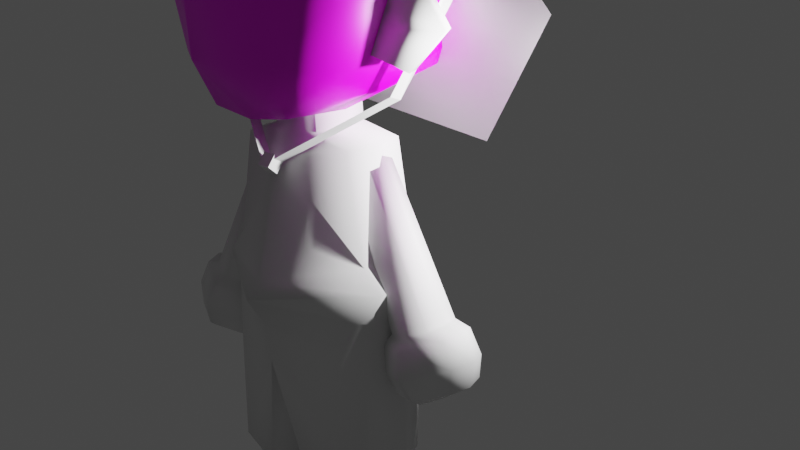 # Source: player_model.blend  (saved by Blender 3.3.6; exported with 4.5.12 LTS)
import bpy
from mathutils import Matrix  # noqa: F401  (used for matrix-valued properties, if any)

bpy.ops.wm.read_factory_settings(use_empty=True)
scene = bpy.context.scene
scene.name = 'Scene'

# ---- collections
col_collection = bpy.data.collections.new('Collection'); scene.collection.children.link(col_collection)

# ---- images (referenced by path relative to the original .blend; pixels are not part of the script)
import os
ASSET_DIR = os.environ.get("B2B_ASSET_DIR", "")  # directory of the original .blend (textures are referenced by path, not embedded)
HERE = os.path.dirname(os.path.abspath(__file__))  # packed textures are extracted next to this script under _unpacked/

def load_image(name, relpath, width, height, colorspace="sRGB"):
    """Load a texture the original file referenced (path relative to the .blend, or extracted next to this script)."""
    p = next((c for c in (os.path.join(HERE, relpath), os.path.join(ASSET_DIR, relpath)) if relpath and os.path.exists(c)), "")
    if p:
        img = bpy.data.images.load(p, check_existing=True)
        img.name = name
    else:  # same state as the original file: an image datablock whose file is absent (Cycles renders it pink)
        img = bpy.data.images.new(name, width, height)
        img.source = "FILE"
        img.filepath = "//" + (relpath or name)
    img.colorspace_settings.name = colorspace
    return img
img_uv_grid2 = load_image('UV GRID2', '', 1024, 1024, 'sRGB')

# ---- materials (node trees are filled in below, after node groups)
mat_material = bpy.data.materials.new('Material')
mat_material.alpha_threshold = 0.0
mat_material.use_transparent_shadow = False
mat_material.line_color = (0.0, 0.0, 0.0, 1.0)

# ---- material node trees
mat_material.use_nodes = True; mat_material.node_tree.nodes.clear()
_N = mat_material.node_tree.nodes; _L = mat_material.node_tree.links
n0 = _N.new('ShaderNodeOutputMaterial'); n0.name = 'Material Output'; n0.location = (300, 300)
n1 = _N.new('ShaderNodeBsdfPrincipled'); n1.name = 'Principled BSDF'; n1.location = (10, 300)
n1.distribution = 'GGX'
n1.subsurface_method = 'RANDOM_WALK_SKIN'
n1.inputs[2].default_value = 0.4
n1.inputs[3].default_value = 1.45
n1.inputs[27].default_value = (0.0, 0.0, 0.0, 1.0)
n1.inputs[28].default_value = 1.0
n2 = _N.new('ShaderNodeTexImage'); n2.name = 'Image Texture'; n2.location = (-360, 221)
n2.image = img_uv_grid2
_L.new(n1.outputs[0], n0.inputs[0])
_L.new(n2.outputs[0], n1.inputs[0])
n0.is_active_output = True

# ---- world
world_world = bpy.data.worlds.new('World'); scene.world = world_world
world_world.use_nodes = True; world_world.node_tree.nodes.clear()
_N = world_world.node_tree.nodes; _L = world_world.node_tree.links
n0 = _N.new('ShaderNodeOutputWorld'); n0.name = 'World Output'; n0.location = (300, 300)
n1 = _N.new('ShaderNodeBackground'); n1.name = 'Background'; n1.location = (10, 300)
n1.inputs[0].default_value = (0.05088, 0.05088, 0.05088, 0.4655)
_L.new(n1.outputs[0], n0.inputs[0])
n0.is_active_output = True
world_world.color = (0.05088, 0.05088, 0.05088)
world_world.use_sun_shadow = False
world_world.sun_shadow_jitter_overblur = 0.0

# ---- cameras
cam_camera = bpy.data.cameras.new('Camera')
cam_camera.clip_end = 100.0
cam_camera.ortho_scale = 7.314

# ---- lights
light_light = bpy.data.lights.new('Light', 'POINT')
light_light.transmission_factor = 0.0
light_light.energy = 1000.0
light_light.shadow_soft_size = 0.1
light_light.shadow_maximum_resolution = 0.006
light_light.use_absolute_resolution = True

# ---- meshes
me_cone_001 = bpy.data.meshes.new('Cone.001')
me_cone_001.from_pydata([(1.359, -0.2238, 8.022), (1.965, -0.09735, 7.832), (1.215, -1.03, 8.225), (0.8719, -0.5543, 8.343), (0.9574, -0.8821, 8.842), (1.097, -1.346, 6.935), (0.6865, -1.255, 7.979), (0.415, -0.5116, 8.09), (0.2007, -1.472, 8.755), (1.16, -1.229, 7.825), (0.2803, -1.061, 7.594), (-0.06524, -0.7603, 7.271), (-0.5505, -1.801, 7.929), (-0.02811, -0.1412, 7.089), (0.05177, -1.12, 7.114), (0.03909, -0.6305, 6.715), (-0.4541, -0.8821, 7.021), (1.584, -1.078, 7.683), (0.9356, -1.068, 7.735), (0.783, -1.499, 8.347), (0.4473, -1.131, 7.182), (2.268, -0.3687, 7.825)], [], [(0, 4, 1), (1, 4, 2), (0, 1, 2, 3), (2, 4, 3), (3, 4, 0), (3, 8, 2), (2, 8, 6), (3, 2, 6, 7), (6, 8, 7), (7, 8, 3), (7, 12, 6), (6, 12, 10), (7, 6, 10, 11), (10, 12, 11), (11, 12, 7), (13, 16, 11), (11, 16, 14), (13, 11, 14, 15), (14, 16, 15), (15, 16, 13), (2, 19, 17), (17, 19, 18, 9), (2, 17, 9, 18, 6), (18, 19, 6), (6, 19, 2), (18, 9, 5), (5, 9, 17), (18, 6, 20), (11, 10, 14), (20, 6, 10), (1, 21, 2), (2, 21, 17)])
_uv = me_cone_001.uv_layers.new(name='UVMap')
_uv.uv.foreach_set('vector', [0.25, 0.49, 0.25, 0.25, 0.49, 0.25, 0.49, 0.25, 0.25, 0.25, 0.25, 0.01, 0.75, 0.49, 0.99, 0.25, 0.75, 0.01, 0.51, 0.25, 0.25, 0.01, 0.25, 0.25, 0.01, 0.25, 0.01, 0.25, 0.25, 0.25, 0.25, 0.49, 0.25, 0.49, 0.25, 0.25, 0.49, 0.25, 0.49, 0.25, 0.25, 0.25, 0.25, 0.01, 0.75, 0.49, 0.99, 0.25, 0.75, 0.01, 0.51, 0.25, 0.25, 0.01, 0.25, 0.25, 0.01, 0.25, 0.01, 0.25, 0.25, 0.25, 0.25, 0.49, 0.25, 0.49, 0.25, 0.25, 0.49, 0.25, 0.49, 0.25, 0.25, 0.25, 0.25, 0.01, 0.75, 0.49, 0.99, 0.25, 0.75, 0.01, 0.51, 0.25, 0.25, 0.01, 0.25, 0.25, 0.01, 0.25, 0.01, 0.25, 0.25, 0.25, 0.25, 0.49, 0.25, 0.49, 0.25, 0.25, 0.49, 0.25, 0.49, 0.25, 0.25, 0.25, 0.25, 0.01, 0.75, 0.49, 0.99, 0.25, 0.75, 0.01, 0.51, 0.25, 0.25, 0.01, 0.25, 0.25, 0.01, 0.25, 0.01, 0.25, 0.25, 0.25, 0.25, 0.49, 0.25, 0.49, 0.25, 0.25, 0.49, 0.25, 0.49, 0.25, 0.25, 0.25, 0.25, 0.01, 0.352, 0.112, 0.75, 0.49, 0.99, 0.25, 0.852, 0.112, 0.75, 0.01, 0.51, 0.25, 0.25, 0.01, 0.25, 0.25, 0.01, 0.25, 0.01, 0.25, 0.25, 0.25, 0.25, 0.49, 0.25, 0.01, 0.352, 0.112, 0.25, 0.01, 0.25, 0.01, 0.352, 0.112, 0.49, 0.25, 0.75, 0.01, 0.51, 0.25, 0.75, 0.01, 0.51, 0.25, 0.75, 0.01, 0.25, 0.01, 0.75, 0.01, 0.51, 0.25, 0.51, 0.25, 0.49, 0.25, 0.49, 0.25, 0.25, 0.49, 0.25, 0.49, 0.49, 0.25, 0.49, 0.25])
me_cone_001.update()
me_cube = bpy.data.meshes.new('Cube')
me_cube.from_pydata([(-0.8439, 0.1098, -0.8), (-1.023, -0.07426, 1.123), (-1.223, 0.4945, 0.1361), (-1.186, 0.2337, 0.5861), (-0.4925, -0.2018, 1.346), (-0.4925, -0.05904, -1.013), (-0.9718, 0.8905, -0.5357), (-0.9661, -0.7948, -0.4864), (-0.4925, -1.134, -0.4864), (-0.6581, 1.368, 0.1721), (-0.5285, 1.01, -0.7603), (-0.4925, -1.181, 0.1361), (-0.5112, -0.8624, 1.099), (-0.4925, -0.8636, -0.9674), (-0.7267, 0.9412, 1.224), (-0.4925, -1.134, 0.6361), (-1.103, -0.7948, 0.6361), (-1.095, -0.8416, 0.1361), (-1.0, 0.875, 0.966), (-0.8515, 0.952, -0.6728), (-0.8267, -0.6693, 1.003), (-0.8086, -0.5854, -0.808), (-1.048, 0.8956, 0.4331), (0.8571, 0.1098, -0.7934), (1.022, -0.07868, 1.122), (1.223, 0.4939, 0.1361), (-0.003475, -0.05904, -1.078), (-0.003475, -0.2525, 1.421), (1.184, 0.2423, 0.5841), (0.4925, -0.1995, 1.342), (0.4925, -0.05904, -1.013), (0.9719, 0.8534, -0.4864), (0.9661, -0.7948, -0.4864), (0.01506, 1.542, 0.1118), (-0.003475, -1.134, -0.4864), (0.4925, -1.134, -0.4864), (0.6895, 1.368, 0.1456), (0.5494, 0.9988, -0.7511), (0.4925, -1.181, 0.1361), (0.4925, -0.8624, 1.189), (0.4925, -0.8636, -0.9674), (0.7267, 0.9412, 1.224), (0.4925, -1.134, 0.6361), (1.103, -0.7948, 0.6361), (-0.003475, -1.134, 0.6361), (0.002159, 1.061, -0.8469), (0.01506, 1.038, 1.374), (-0.003475, -0.8636, -1.04), (-0.03708, -0.8843, 1.186), (1.095, -0.8416, 0.1361), (-0.003475, -1.181, 0.1361), (1.0, 0.875, 0.966), (0.8337, 0.9561, -0.6688), (0.9216, -0.6693, 1.072), (0.8086, -0.5854, -0.808), (1.048, 0.8956, 0.4331), (-1.792, -1.459, 1.427), (-1.705, -0.6598, 0.3949), (-1.292, -0.254, 0.6228), (-0.9689, 0.04786, -0.511), (-0.4925, -0.4613, -0.99), (-0.5572, -0.5321, 1.45), (-0.8262, -0.2378, -0.804), (0.9717, -0.374, 1.097), (1.159, -0.1739, 0.1361), (1.143, -0.2762, 0.6101), (0.969, 0.02929, -0.4864), (0.4925, -0.4613, -0.99), (0.7254, -0.531, 1.326), (-0.4621, -1.153, 2.105), (-0.003475, -0.4613, -1.059), (0.8329, -0.2378, -0.8007), (-1.029, -0.8176, -0.1835), (-1.115, -0.1218, -0.01521)], [], [(62, 59, 6, 0), (19, 10, 5, 0), (57, 58, 3, 2), (14, 18, 1, 4), (59, 73, 57, 2, 6), (58, 56, 1, 3), (19, 6, 9, 10), (13, 8, 7, 21), (0, 6, 19), (62, 60, 13, 21), (11, 15, 16, 17), (61, 56, 20, 12), (15, 12, 20, 16), (8, 11, 17, 72, 7), (3, 1, 18, 22), (22, 6, 2, 3), (71, 23, 31, 66), (52, 23, 30, 37), (46, 27, 29, 41), (37, 30, 26, 45), (64, 25, 28, 65), (41, 29, 24, 51), (66, 31, 25, 64), (65, 28, 24, 63), (52, 37, 36, 31), (47, 40, 35, 34), (37, 45, 33, 36), (40, 54, 32, 35), (23, 52, 31), (50, 38, 42, 44), (71, 54, 40, 67), (69, 48, 39, 68), (44, 42, 39, 48), (34, 35, 38, 50), (38, 49, 43, 42), (67, 40, 47, 70), (68, 39, 53, 63), (42, 43, 53, 39), (35, 32, 49, 38), (28, 55, 51, 24), (55, 28, 25, 31), (11, 50, 44, 15), (15, 44, 48, 12), (8, 34, 50, 11), (47, 34, 8, 13), (70, 60, 5, 26), (5, 10, 45, 26), (10, 9, 33, 45), (4, 27, 46, 14), (61, 69, 27, 4), (9, 6, 22), (36, 55, 31), (46, 33, 9, 14), (18, 14, 9, 22), (33, 46, 41, 36), (51, 55, 36, 41), (12, 48, 69, 61), (47, 13, 60, 70), (29, 68, 63, 24), (30, 67, 70, 26), (27, 69, 68, 29), (23, 71, 67, 30), (43, 65, 63, 53), (32, 66, 64, 49), (49, 64, 65, 43), (54, 71, 66, 32), (4, 1, 56, 61), (0, 5, 60, 62), (16, 20, 56, 58), (7, 72, 73, 59), (17, 16, 58, 57), (21, 7, 59, 62), (73, 72, 17, 57)])
me_cube.polygons.foreach_set('use_smooth', [True] * 73)
_uv = me_cube.uv_layers.new(name='UVMap')
_uv.uv.foreach_set('vector', [0.2387, 0.5734, 0.1806, 0.5732, 0.09132, 0.4344, 0.2121, 0.5378, 0.1205, 0.4041, 0.1832, 0.3573, 0.2688, 0.5331, 0.2121, 0.5378, 0.1942, 0.719, 0.1553, 0.7711, 0.04926, 0.7491, 0.01307, 0.6487, 0.7224, 0.1641, 0.6851, 0.1767, 0.6353, 0.05857, 0.7207, 0.009912, 0.1806, 0.5732, 0.1661, 0.6468, 0.1942, 0.719, 0.01307, 0.6487, 0.09132, 0.4344, 0.1553, 0.7711, 0.221, 0.8257, 0.1152, 0.9209, 0.04926, 0.7491, 0.6442, 0.3989, 0.6265, 0.3709, 0.7169, 0.2804, 0.6974, 0.4228, 0.2987, 0.603, 0.3019, 0.6437, 0.2542, 0.6347, 0.2633, 0.5995, 0.2121, 0.5378, 0.09132, 0.4344, 0.1205, 0.4041, 0.2387, 0.5734, 0.2852, 0.5721, 0.2987, 0.603, 0.2633, 0.5995, 0.3042, 0.6962, 0.3063, 0.7435, 0.2328, 0.7497, 0.2359, 0.6946, 0.2917, 0.8791, 0.221, 0.8257, 0.2563, 0.8001, 0.3035, 0.8021, 0.3063, 0.7435, 0.3035, 0.8021, 0.2563, 0.8001, 0.2328, 0.7497, 0.3019, 0.6437, 0.3042, 0.6962, 0.2359, 0.6946, 0.2445, 0.6624, 0.2542, 0.6347, 0.5862, 0.1557, 0.6353, 0.05857, 0.6851, 0.1767, 0.6573, 0.2303, 0.6573, 0.2303, 0.6265, 0.3709, 0.5812, 0.2435, 0.5862, 0.1557, 0.4218, 0.5471, 0.4378, 0.506, 0.5217, 0.3891, 0.4784, 0.5337, 0.4789, 0.3597, 0.4378, 0.506, 0.3802, 0.5159, 0.4201, 0.3384, 0.795, 0.1632, 0.7987, 0.0001034, 0.8771, 0.0162, 0.865, 0.1687, 0.4201, 0.3384, 0.3802, 0.5159, 0.3227, 0.518, 0.2998, 0.3244, 0.5318, 0.6212, 0.6351, 0.5316, 0.6504, 0.6591, 0.5475, 0.6988, 0.865, 0.1687, 0.8771, 0.0162, 0.9586, 0.06917, 0.9011, 0.1838, 0.4784, 0.5337, 0.5217, 0.3891, 0.6351, 0.5316, 0.5318, 0.6212, 0.5475, 0.6988, 0.6504, 0.6591, 0.5921, 0.8079, 0.5269, 0.7923, 0.9273, 0.4095, 0.8782, 0.4261, 0.8661, 0.2869, 0.9508, 0.373, 0.3337, 0.5921, 0.371, 0.5929, 0.3786, 0.6331, 0.3403, 0.6396, 0.8782, 0.4261, 0.7858, 0.4403, 0.7912, 0.2955, 0.8661, 0.2869, 0.371, 0.5929, 0.4047, 0.5796, 0.4241, 0.6122, 0.3786, 0.6331, 0.4378, 0.506, 0.4789, 0.3597, 0.5217, 0.3891, 0.3479, 0.6921, 0.392, 0.6832, 0.4037, 0.7291, 0.3546, 0.7396, 0.4218, 0.5471, 0.4047, 0.5796, 0.371, 0.5929, 0.3754, 0.5589, 0.3639, 0.8514, 0.3597, 0.8029, 0.4203, 0.7922, 0.4686, 0.8281, 0.3546, 0.7396, 0.4037, 0.7291, 0.4203, 0.7922, 0.3597, 0.8029, 0.3403, 0.6396, 0.3786, 0.6331, 0.392, 0.6832, 0.3479, 0.6921, 0.392, 0.6832, 0.4556, 0.6642, 0.4747, 0.7143, 0.4037, 0.7291, 0.3754, 0.5589, 0.371, 0.5929, 0.3337, 0.5921, 0.3289, 0.5592, 0.4686, 0.8281, 0.4203, 0.7922, 0.4785, 0.7755, 0.5269, 0.7923, 0.4037, 0.7291, 0.4747, 0.7143, 0.4785, 0.7755, 0.4203, 0.7922, 0.3786, 0.6331, 0.4241, 0.6122, 0.4556, 0.6642, 0.392, 0.6832, 0.9999, 0.1706, 0.9251, 0.2388, 0.9011, 0.1838, 0.9586, 0.06917, 0.9251, 0.2388, 0.9999, 0.1706, 0.9999, 0.2571, 0.9508, 0.373, 0.3042, 0.6962, 0.3479, 0.6921, 0.3546, 0.7396, 0.3063, 0.7435, 0.3063, 0.7435, 0.3546, 0.7396, 0.3597, 0.8029, 0.3035, 0.8021, 0.3019, 0.6437, 0.3403, 0.6396, 0.3479, 0.6921, 0.3042, 0.6962, 0.3337, 0.5921, 0.3403, 0.6396, 0.3019, 0.6437, 0.2987, 0.603, 0.3289, 0.5592, 0.2852, 0.5721, 0.2688, 0.5331, 0.3227, 0.518, 0.2688, 0.5331, 0.1832, 0.3573, 0.2998, 0.3244, 0.3227, 0.518, 0.6974, 0.4228, 0.7169, 0.2804, 0.7912, 0.2955, 0.7858, 0.4403, 0.7207, 0.009912, 0.7987, 0.0001034, 0.795, 0.1632, 0.7224, 0.1641, 0.2917, 0.8791, 0.3639, 0.8514, 0.3992, 0.991, 0.2673, 0.9612, 0.7169, 0.2804, 0.6265, 0.3709, 0.6573, 0.2303, 0.8661, 0.2869, 0.9251, 0.2388, 0.9508, 0.373, 0.795, 0.1632, 0.7912, 0.2955, 0.7169, 0.2804, 0.7224, 0.1641, 0.6851, 0.1767, 0.7224, 0.1641, 0.7169, 0.2804, 0.6573, 0.2303, 0.7912, 0.2955, 0.795, 0.1632, 0.865, 0.1687, 0.8661, 0.2869, 0.9011, 0.1838, 0.9251, 0.2388, 0.8661, 0.2869, 0.865, 0.1687, 0.3035, 0.8021, 0.3597, 0.8029, 0.3639, 0.8514, 0.2917, 0.8791, 0.3337, 0.5921, 0.2987, 0.603, 0.2852, 0.5721, 0.3289, 0.5592, 0.4944, 0.9107, 0.4686, 0.8281, 0.5269, 0.7923, 0.5921, 0.8079, 0.3802, 0.5159, 0.3754, 0.5589, 0.3289, 0.5592, 0.3227, 0.518, 0.3992, 0.991, 0.3639, 0.8514, 0.4686, 0.8281, 0.4944, 0.9107, 0.4378, 0.506, 0.4218, 0.5471, 0.3754, 0.5589, 0.3802, 0.5159, 0.4747, 0.7143, 0.5475, 0.6988, 0.5269, 0.7923, 0.4785, 0.7755, 0.4241, 0.6122, 0.4784, 0.5337, 0.5318, 0.6212, 0.4556, 0.6642, 0.4556, 0.6642, 0.5318, 0.6212, 0.5475, 0.6988, 0.4747, 0.7143, 0.4047, 0.5796, 0.4218, 0.5471, 0.4784, 0.5337, 0.4241, 0.6122, 0.2673, 0.9612, 0.1152, 0.9209, 0.221, 0.8257, 0.2917, 0.8791, 0.2121, 0.5378, 0.2688, 0.5331, 0.2852, 0.5721, 0.2387, 0.5734, 0.2328, 0.7497, 0.2563, 0.8001, 0.221, 0.8257, 0.1553, 0.7711, 0.2542, 0.6347, 0.2445, 0.6624, 0.1661, 0.6468, 0.1806, 0.5732, 0.2359, 0.6946, 0.2328, 0.7497, 0.1553, 0.7711, 0.1942, 0.719, 0.2633, 0.5995, 0.2542, 0.6347, 0.1806, 0.5732, 0.2387, 0.5734, 0.1661, 0.6468, 0.2445, 0.6624, 0.2359, 0.6946, 0.1942, 0.719])
me_cube.materials.append(mat_material)
me_cube.use_remesh_preserve_volume = False
me_cube.use_remesh_preserve_attributes = False
me_cube.use_mirror_vertex_groups = False
me_cube.update()
me_cube_001 = bpy.data.meshes.new('Cube.001')
me_cube_001.from_pydata([(-0.2334, -0.08937, -1.0), (-0.4817, -0.04463, 1.027), (-0.02555, 0.09712, -1.0), (-0.2738, 0.1419, 1.027), (0.6731, -0.2528, -0.5918), (0.6731, -0.2528, 0.619), (0.881, -0.06628, -0.5918), (0.881, -0.06628, 0.619), (-1.003, 0.04933, 0.0), (-0.7951, 0.2358, 0.0), (0.881, -0.06628, 0.0), (0.6731, -0.2528, 0.0), (6.191, 0.09484, -1.0), (6.442, 0.1365, 1.027), (6.384, -0.09412, -1.0), (6.636, -0.05245, 1.027), (5.272, -0.05733, -0.5918), (5.272, -0.05733, 0.619), (5.466, -0.2463, -0.5918), (5.466, -0.2463, 0.619), (6.97, 0.224, 9.313e-10), (7.164, 0.03505, 9.313e-10), (5.466, -0.2463, 9.313e-10), (5.272, -0.05733, 9.313e-10)], [], [(8, 1, 3, 9), (9, 3, 7, 10), (10, 7, 5, 11), (11, 5, 1, 8), (2, 6, 4, 0), (7, 3, 1, 5), (4, 11, 8, 0), (6, 10, 11, 4), (2, 9, 10, 6), (0, 8, 9, 2), (20, 13, 15, 21), (21, 15, 19, 22), (22, 19, 17, 23), (23, 17, 13, 20), (14, 18, 16, 12), (19, 15, 13, 17), (16, 23, 20, 12), (18, 22, 23, 16), (14, 21, 22, 18), (12, 20, 21, 14)])
me_cube_001.polygons.foreach_set('use_smooth', [True] * 20)
_uv = me_cube_001.uv_layers.new(name='UVMap')
_uv.uv.foreach_set('vector', [0.4398, 0.6449, 0.446, 0.6917, 0.4355, 0.6963, 0.4294, 0.6495, 0.9513, 0.6852, 0.9981, 0.6919, 0.9981, 0.7426, 0.9742, 0.7509, 0.4355, 0.7691, 0.4253, 0.746, 0.4358, 0.7414, 0.446, 0.7645, 0.9757, 0.2293, 0.9995, 0.2376, 0.9995, 0.2883, 0.9528, 0.295, 0.9483, 0.8471, 0.9396, 0.8069, 0.9501, 0.8112, 0.9589, 0.8514, 0.4253, 0.746, 0.4355, 0.6963, 0.446, 0.6917, 0.4358, 0.7414, 0.9529, 0.2213, 0.9757, 0.2293, 0.9528, 0.295, 0.9247, 0.2514, 0.9396, 0.8069, 0.9486, 0.7845, 0.9591, 0.7888, 0.9501, 0.8112, 0.9233, 0.7288, 0.9513, 0.6852, 0.9742, 0.7509, 0.9514, 0.7588, 0.9589, 0.8514, 0.9591, 0.9032, 0.9486, 0.899, 0.9483, 0.8471, 0.4294, 0.8905, 0.4352, 0.8435, 0.4453, 0.8478, 0.4395, 0.8948, 0.9514, 0.61, 0.9981, 0.617, 0.9981, 0.6682, 0.9742, 0.6765, 0.4453, 0.7743, 0.4355, 0.7976, 0.4253, 0.7933, 0.4352, 0.77, 0.5001, 0.908, 0.524, 0.9162, 0.524, 0.9675, 0.4772, 0.9745, 0.4477, 0.5271, 0.4393, 0.5678, 0.429, 0.5717, 0.4374, 0.5311, 0.4355, 0.7976, 0.4453, 0.8478, 0.4352, 0.8435, 0.4253, 0.7933, 0.4772, 0.9001, 0.5001, 0.908, 0.4772, 0.9745, 0.4491, 0.9307, 0.4393, 0.5678, 0.4481, 0.5903, 0.4378, 0.5943, 0.429, 0.5717, 0.9233, 0.6538, 0.9514, 0.61, 0.9742, 0.6765, 0.9514, 0.6843, 0.4374, 0.5311, 0.4378, 0.479, 0.4481, 0.4751, 0.4477, 0.5271])
me_cube_001.update()
me_cube_002 = bpy.data.meshes.new('Cube.002')
me_cube_002.from_pydata([(-0.9234, -1.0, 0.2931), (-0.835, -1.0, 1.0), (-0.9234, 1.0, 0.2931), (-0.835, 1.0, 1.0), (0.0, 1.213, 0.2931), (0.0, 1.213, 1.0), (0.0, -1.211, 0.2931), (0.0, -1.211, 1.0), (-1.173, 0.0, 0.2931), (-1.084, 0.0, 1.0), (0.0, 0.0, 1.0), (-2.255, -1.0, 0.07188), (-2.255, 1.221, 0.07188), (0.0, 1.434, -0.1462), (0.0, -1.797, -0.1462), (-2.504, 0.0, 0.07188), (0.009715, 0.0, -0.1462), (-3.189, -0.9991, -3.006), (-3.189, 1.269, -3.006), (0.0, 1.482, -3.149), (0.0, -2.551, -3.149), (-3.439, 0.0009006, -3.006), (0.0, 0.0009006, -3.149), (-2.954, -1.22, -6.225), (-3.068, 1.223, -5.991), (-0.6056, 1.436, -5.997), (-0.9264, -1.795, -6.336), (-3.639, 0.001704, -6.066), (-0.1989, -0.7609, -6.135), (0.0, -2.702, -2.282), (0.01669, 0.0004503, -2.282), (0.0, 1.435, -2.282), (-2.912, 1.222, -1.962), (-3.161, 0.0004503, -1.962), (-2.912, -0.9995, -1.962), (0.0, -3.219, -2.545), (0.0, 1.572, -2.545), (-3.603, -0.9993, -2.402), (0.02017, 0.0006754, -2.545), (-3.603, 1.359, -2.402), (-3.852, 0.0006754, -2.402), (-0.8472, -0.1327, -6.143), (-2.801, 0.08947, -6.075), (-1.247, 0.7757, -6.091), (-2.417, 0.7732, -6.025), (-2.454, -0.7512, -6.157), (-1.344, -0.826, -6.203), (-0.928, -0.06506, -6.934), (-2.882, 0.1572, -6.866), (-1.328, 0.8434, -6.924), (-2.546, 0.8409, -6.858), (-2.535, -0.6835, -6.99), (-1.425, -0.7583, -7.036), (0.0, -2.38, -3.881), (-3.161, -1.061, -3.81), (-0.07461, 0.02003, -7.206), (-3.769, 0.2422, -7.115), (-0.4745, 0.9285, -7.069), (-3.433, 0.926, -7.043), (-3.728, -1.95, -7.155), (-0.6198, -2.118, -7.181), (-1.989, -0.7202, -7.013), (-0.2976, 0.0461, -7.802), (-2.144, 1.081, -7.043), (-2.113, -2.561, -7.254), (-1.942, 0.8422, -6.892), (-0.07461, 0.02003, -7.666), (-3.769, 0.2422, -7.575), (-0.5224, 1.027, -7.53), (-3.433, 1.024, -7.504), (-3.728, -1.95, -7.615), (-0.6198, -2.118, -7.641), (-2.144, 1.18, -7.503), (-2.113, -2.561, -7.629), (-3.574, 0.2709, -7.794), (-0.7002, 0.9638, -7.779), (-3.282, 0.9633, -7.767), (-3.559, -1.924, -7.779), (-0.8017, -2.091, -7.771), (-1.991, 0.1642, -7.787), (-2.139, 1.118, -7.777), (-2.126, -2.446, -7.814), (0.9234, -1.0, 0.2931), (0.835, -1.0, 1.0), (0.9234, 1.0, 0.2931), (0.835, 1.0, 1.0), (1.173, 0.0, 0.2931), (1.084, 0.0, 1.0), (2.255, -1.0, 0.07188), (2.255, 1.221, 0.07188), (2.504, 0.0, 0.07188), (-0.009715, 0.0, -0.1462), (3.189, -0.9991, -3.006), (3.189, 1.269, -3.006), (3.439, 0.0009006, -3.006), (2.954, -1.22, -6.225), (3.068, 1.223, -5.991), (0.6056, 1.436, -5.997), (0.9264, -1.795, -6.336), (3.639, 0.001704, -6.066), (0.1989, -0.7609, -6.135), (-0.01669, 0.0004503, -2.282), (2.912, 1.222, -1.962), (3.161, 0.0004503, -1.962), (2.912, -0.9995, -1.962), (3.603, -0.9993, -2.402), (-0.02017, 0.0006754, -2.545), (3.603, 1.359, -2.402), (3.852, 0.0006754, -2.402), (0.8472, -0.1327, -6.143), (2.801, 0.08947, -6.075), (1.247, 0.7757, -6.091), (2.417, 0.7732, -6.025), (2.454, -0.7512, -6.157), (1.344, -0.826, -6.203), (0.928, -0.06506, -6.934), (2.882, 0.1572, -6.866), (1.328, 0.8434, -6.924), (2.546, 0.8409, -6.858), (2.535, -0.6835, -6.99), (1.425, -0.7583, -7.036), (3.161, -1.061, -3.81), (0.07461, 0.02003, -7.206), (3.769, 0.2422, -7.115), (0.4745, 0.9285, -7.069), (3.433, 0.926, -7.043), (3.735, -1.95, -7.155), (0.5712, -1.432, -7.181), (1.989, -0.7202, -7.013), (0.2976, 0.0461, -7.802), (2.144, 1.081, -7.043), (2.119, -2.561, -7.254), (1.942, 0.8422, -6.892), (0.07461, 0.02003, -7.666), (3.769, 0.2422, -7.575), (0.5224, 1.027, -7.53), (3.433, 1.024, -7.504), (3.735, -1.95, -7.615), (0.6259, -2.118, -7.641), (2.144, 1.18, -7.503), (2.119, -2.561, -7.629), (3.574, 0.2709, -7.794), (0.7002, 0.9638, -7.779), (3.282, 0.9633, -7.767), (3.565, -1.924, -7.779), (0.8078, -2.091, -7.771), (1.991, 0.1642, -7.787), (2.139, 1.118, -7.777), (2.132, -2.446, -7.814)], [], [(8, 9, 3, 2), (6, 7, 1, 0), (8, 2, 12, 15), (10, 9, 1, 7), (0, 8, 15, 11), (2, 3, 5, 4), (5, 3, 9, 10), (2, 4, 13, 12), (0, 1, 9, 8), (39, 36, 19, 18), (38, 35, 20, 22), (6, 0, 11, 14), (20, 17, 54, 53), (21, 18, 24, 27), (40, 39, 18, 21), (35, 37, 17, 20), (37, 40, 21, 17), (36, 38, 22, 19), (27, 42, 45, 46, 41, 28, 26, 23), (24, 25, 28, 41, 43, 44, 42, 27), (17, 21, 27, 23, 54), (19, 22, 28, 25), (22, 20, 53, 26, 28), (18, 19, 25, 24), (13, 16, 30, 31), (11, 15, 33, 34), (14, 11, 34, 29), (15, 12, 32, 33), (16, 14, 29, 30), (12, 13, 31, 32), (31, 30, 38, 36), (34, 33, 40, 37), (29, 34, 37, 35), (33, 32, 39, 40), (30, 29, 35, 38), (32, 31, 36, 39), (51, 48, 56, 59), (44, 43, 49, 65, 50), (45, 42, 48, 51), (47, 52, 60, 55), (46, 45, 51, 61, 52), (42, 44, 50, 48), (43, 41, 47, 49), (41, 46, 52, 47), (53, 54, 23, 26), (58, 63, 72, 69), (59, 56, 67, 70), (50, 65, 63, 58), (52, 61, 64, 60), (48, 50, 58, 56), (49, 47, 55, 57), (64, 59, 70, 73), (55, 60, 71, 66), (63, 65, 49, 57), (64, 61, 51, 59), (68, 66, 62, 75), (67, 69, 76, 74), (71, 73, 81, 78), (73, 70, 77, 81), (60, 64, 73, 71), (63, 57, 68, 72), (56, 58, 69, 67), (57, 55, 66, 68), (74, 76, 80, 79), (62, 78, 81, 79), (79, 80, 75, 62), (79, 81, 77, 74), (72, 68, 75, 80), (66, 71, 78, 62), (70, 67, 74, 77), (69, 72, 80, 76), (86, 84, 85, 87), (6, 82, 83, 7), (86, 90, 89, 84), (10, 7, 83, 87), (82, 88, 90, 86), (84, 4, 5, 85), (5, 10, 87, 85), (84, 89, 13, 4), (82, 86, 87, 83), (107, 93, 19, 36), (106, 22, 20, 35), (6, 14, 88, 82), (20, 53, 121, 92), (94, 99, 96, 93), (108, 94, 93, 107), (35, 20, 92, 105), (105, 92, 94, 108), (36, 19, 22, 106), (99, 95, 98, 100, 109, 114, 113, 110), (96, 99, 110, 112, 111, 109, 100, 97), (92, 121, 95, 99, 94), (19, 97, 100, 22), (22, 100, 98, 53, 20), (93, 96, 97, 19), (13, 31, 101, 91), (88, 104, 103, 90), (14, 29, 104, 88), (90, 103, 102, 89), (91, 101, 29, 14), (89, 102, 31, 13), (31, 36, 106, 101), (104, 105, 108, 103), (29, 35, 105, 104), (103, 108, 107, 102), (101, 106, 35, 29), (102, 107, 36, 31), (119, 126, 123, 116), (112, 118, 132, 117, 111), (113, 119, 116, 110), (115, 122, 127, 120), (114, 120, 128, 119, 113), (110, 116, 118, 112), (111, 117, 115, 109), (109, 115, 120, 114), (53, 98, 95, 121), (125, 136, 139, 130), (126, 137, 134, 123), (118, 125, 130, 132), (120, 127, 131, 128), (116, 123, 125, 118), (117, 124, 122, 115), (131, 140, 137, 126), (122, 133, 138, 127), (130, 124, 117, 132), (131, 126, 119, 128), (135, 142, 129, 133), (134, 141, 143, 136), (138, 145, 148, 140), (140, 148, 144, 137), (127, 138, 140, 131), (130, 139, 135, 124), (123, 134, 136, 125), (124, 135, 133, 122), (141, 146, 147, 143), (129, 146, 148, 145), (146, 129, 142, 147), (146, 141, 144, 148), (139, 147, 142, 135), (133, 129, 145, 138), (137, 144, 141, 134), (136, 143, 147, 139)])
me_cube_002.polygons.foreach_set('use_smooth', [True] * 142)
_uv = me_cube_002.uv_layers.new(name='UVMap')
_uv.uv.foreach_set('vector', [0.3667, 0.5802, 0.3852, 0.5934, 0.3678, 0.6235, 0.3404, 0.613, 0.05534, 0.2304, 0.02469, 0.2298, 0.02185, 0.1976, 0.05005, 0.1859, 0.3667, 0.5802, 0.3404, 0.613, 0.3162, 0.5718, 0.3394, 0.539, 0.6099, 0.932, 0.648, 0.9415, 0.6305, 0.9745, 0.5993, 0.9746, 0.05005, 0.1859, 0.0222, 0.152, 0.04923, 0.1101, 0.06891, 0.139, 0.3404, 0.613, 0.3678, 0.6235, 0.3657, 0.6543, 0.3379, 0.6543, 0.6205, 0.8894, 0.648, 0.9042, 0.648, 0.9415, 0.6099, 0.932, 0.3404, 0.613, 0.3379, 0.6543, 0.3209, 0.6543, 0.3162, 0.5718, 0.05005, 0.1859, 0.02185, 0.1976, 0.002928, 0.1662, 0.0222, 0.152, 0.2309, 0.5204, 0.2201, 0.6543, 0.197, 0.6528, 0.2079, 0.5265, 0.8354, 0.6669, 0.8354, 0.7836, 0.8135, 0.7594, 0.8135, 0.6669, 0.05534, 0.2304, 0.05005, 0.1859, 0.06891, 0.139, 0.08301, 0.2309, 0.2222, 0.2196, 0.1846, 0.08318, 0.2164, 0.07996, 0.2188, 0.1315, 0.2073, 0.4751, 0.2079, 0.5265, 0.105, 0.5289, 0.09096, 0.4879, 0.2411, 0.4763, 0.2309, 0.5204, 0.2079, 0.5265, 0.2073, 0.4751, 0.1938, 0.2384, 0.1585, 0.07982, 0.1846, 0.08318, 0.2222, 0.2196, 0.1585, 0.07982, 0.147, 0.04529, 0.1777, 0.04182, 0.1846, 0.08318, 0.8354, 0.61, 0.8354, 0.6669, 0.8135, 0.6669, 0.8135, 0.6133, 0.3021, 0.02234, 0.3378, 0.03588, 0.3356, 0.07624, 0.3483, 0.129, 0.369, 0.1596, 0.3442, 0.1763, 0.3165, 0.1482, 0.307, 0.07683, 0.105, 0.5289, 0.1053, 0.6144, 0.05699, 0.668, 0.06153, 0.6338, 0.07955, 0.5989, 0.07996, 0.5439, 0.07305, 0.5138, 0.09096, 0.4879, 0.1846, 0.08318, 0.1777, 0.04182, 0.3021, 0.02234, 0.307, 0.07683, 0.2164, 0.07996, 0.197, 0.6528, 0.1671, 0.7063, 0.05699, 0.668, 0.1053, 0.6144, 0.9519, 0.3861, 0.9247, 0.2978, 0.9519, 0.2959, 0.3165, 0.1482, 0.3442, 0.1763, 0.2079, 0.5265, 0.197, 0.6528, 0.1053, 0.6144, 0.105, 0.5289, 0.9224, 0.615, 0.9224, 0.667, 0.845, 0.6669, 0.845, 0.615, 0.06891, 0.139, 0.04923, 0.1101, 0.1196, 0.06519, 0.1394, 0.1011, 0.08301, 0.2309, 0.06891, 0.139, 0.1394, 0.1011, 0.1729, 0.2326, 0.3394, 0.539, 0.3162, 0.5718, 0.2492, 0.5379, 0.2721, 0.4953, 0.9224, 0.667, 0.9224, 0.7321, 0.845, 0.7649, 0.845, 0.6669, 0.3162, 0.5718, 0.3209, 0.6543, 0.2309, 0.6545, 0.2492, 0.5379, 0.845, 0.615, 0.845, 0.6669, 0.8354, 0.6669, 0.8354, 0.61, 0.1394, 0.1011, 0.1196, 0.06519, 0.147, 0.04529, 0.1585, 0.07982, 0.1729, 0.2326, 0.1394, 0.1011, 0.1585, 0.07982, 0.1938, 0.2384, 0.2721, 0.4953, 0.2492, 0.5379, 0.2309, 0.5204, 0.2411, 0.4763, 0.845, 0.6669, 0.845, 0.7649, 0.8354, 0.7836, 0.8354, 0.6669, 0.2492, 0.5379, 0.2309, 0.6545, 0.2201, 0.6543, 0.2309, 0.5204, 0.3748, 0.071, 0.3667, 0.03325, 0.3907, 0.01246, 0.4221, 0.05098, 0.07996, 0.5439, 0.07955, 0.5989, 0.03725, 0.5919, 0.0424, 0.5663, 0.04205, 0.5422, 0.3356, 0.07624, 0.3378, 0.03588, 0.3667, 0.03325, 0.3748, 0.071, 0.3926, 0.1465, 0.3841, 0.1141, 0.4318, 0.111, 0.4202, 0.1599, 0.3483, 0.129, 0.3356, 0.07624, 0.3748, 0.071, 0.378, 0.09242, 0.3841, 0.1141, 0.07305, 0.5138, 0.07996, 0.5439, 0.04205, 0.5422, 0.05029, 0.5126, 0.07955, 0.5989, 0.06153, 0.6338, 0.04442, 0.6284, 0.03725, 0.5919, 0.369, 0.1596, 0.3483, 0.129, 0.3841, 0.1141, 0.3926, 0.1465, 0.2188, 0.1315, 0.2164, 0.07996, 0.307, 0.07683, 0.3165, 0.1482, 0.02537, 0.516, 0.03393, 0.559, 0.01499, 0.5596, 0.01259, 0.5184, 0.4221, 0.05098, 0.3907, 0.01246, 0.4023, 0.004686, 0.4303, 0.04677, 0.04205, 0.5422, 0.0424, 0.5663, 0.03393, 0.559, 0.02537, 0.516, 0.3841, 0.1141, 0.378, 0.09242, 0.4348, 0.08122, 0.4318, 0.111, 0.05029, 0.5126, 0.04205, 0.5422, 0.02537, 0.516, 0.02729, 0.4944, 0.03725, 0.5919, 0.04442, 0.6284, 0.02178, 0.6423, 0.02332, 0.6167, 0.4348, 0.08122, 0.4221, 0.05098, 0.4303, 0.04677, 0.4435, 0.08, 0.4202, 0.1599, 0.4318, 0.111, 0.441, 0.1126, 0.4331, 0.1619, 0.03393, 0.559, 0.0424, 0.5663, 0.03725, 0.5919, 0.02332, 0.6167, 0.4348, 0.08122, 0.378, 0.09242, 0.3748, 0.071, 0.4221, 0.05098, 0.0113, 0.6137, 0.007465, 0.6432, 0.0004544, 0.6394, 0.002927, 0.6102, 0.01111, 0.4923, 0.01259, 0.5184, 0.00359, 0.5211, 0.001387, 0.4961, 0.441, 0.1126, 0.4435, 0.08, 0.4482, 0.07893, 0.4452, 0.1105, 0.4435, 0.08, 0.4303, 0.04677, 0.4352, 0.04624, 0.4482, 0.07893, 0.4318, 0.111, 0.4348, 0.08122, 0.4435, 0.08, 0.441, 0.1126, 0.03393, 0.559, 0.02332, 0.6167, 0.0113, 0.6137, 0.01499, 0.5596, 0.02729, 0.4944, 0.02537, 0.516, 0.01259, 0.5184, 0.01111, 0.4923, 0.02332, 0.6167, 0.02178, 0.6423, 0.007465, 0.6432, 0.0113, 0.6137, 0.2221, 0.8344, 0.2482, 0.8423, 0.2581, 0.8829, 0.2243, 0.8919, 0.2266, 0.9534, 0.1477, 0.9434, 0.1298, 0.8971, 0.2243, 0.8919, 0.2243, 0.8919, 0.2581, 0.8829, 0.2581, 0.9353, 0.2266, 0.9534, 0.2243, 0.8919, 0.1298, 0.8971, 0.1431, 0.8434, 0.2221, 0.8344, 0.01499, 0.5596, 0.0113, 0.6137, 0.002927, 0.6102, 0.00531, 0.5598, 0.4331, 0.1619, 0.441, 0.1126, 0.4452, 0.1105, 0.4401, 0.162, 0.4303, 0.04677, 0.4023, 0.004686, 0.408, 0.0004544, 0.4352, 0.04624, 0.01259, 0.5184, 0.01499, 0.5596, 0.00531, 0.5598, 0.00359, 0.5211, 0.3667, 0.7284, 0.3404, 0.6955, 0.3678, 0.6851, 0.3852, 0.7152, 0.05534, 0.2304, 0.04831, 0.2745, 0.02059, 0.2618, 0.02469, 0.2298, 0.3667, 0.7284, 0.3394, 0.7695, 0.3162, 0.7368, 0.3404, 0.6955, 0.6099, 0.932, 0.5993, 0.9746, 0.5718, 0.9599, 0.5718, 0.9225, 0.04831, 0.2745, 0.06533, 0.3221, 0.04452, 0.3503, 0.01915, 0.3074, 0.3404, 0.6955, 0.3379, 0.6543, 0.3657, 0.6543, 0.3678, 0.6851, 0.6205, 0.8894, 0.6099, 0.932, 0.5718, 0.9225, 0.5893, 0.8896, 0.3404, 0.6955, 0.3162, 0.7368, 0.3209, 0.6543, 0.3379, 0.6543, 0.04831, 0.2745, 0.01915, 0.3074, 0.0004544, 0.2924, 0.02059, 0.2618, 0.2309, 0.7882, 0.2079, 0.782, 0.197, 0.6558, 0.2201, 0.6543, 0.5937, 0.8315, 0.5718, 0.8315, 0.5718, 0.7391, 0.5937, 0.7149, 0.05534, 0.2304, 0.08301, 0.2309, 0.06533, 0.3221, 0.04831, 0.2745, 0.2217, 0.2476, 0.2496, 0.2583, 0.2105, 0.3868, 0.1788, 0.3825, 0.2073, 0.8335, 0.09097, 0.8207, 0.105, 0.7797, 0.2079, 0.782, 0.2411, 0.8323, 0.2073, 0.8335, 0.2079, 0.782, 0.2309, 0.7882, 0.194, 0.2278, 0.2217, 0.2476, 0.1788, 0.3825, 0.1526, 0.3848, 0.1526, 0.3848, 0.1788, 0.3825, 0.1703, 0.4236, 0.1397, 0.4189, 0.5937, 0.8885, 0.5718, 0.8852, 0.5718, 0.8315, 0.5937, 0.8315, 0.2947, 0.448, 0.3014, 0.3928, 0.3131, 0.3211, 0.3403, 0.2947, 0.3639, 0.3106, 0.3448, 0.3408, 0.3303, 0.3941, 0.3316, 0.4356, 0.105, 0.7797, 0.09097, 0.8207, 0.07305, 0.7948, 0.07997, 0.7646, 0.07956, 0.7097, 0.06153, 0.6748, 0.05699, 0.6405, 0.1053, 0.6942, 0.1788, 0.3825, 0.2105, 0.3868, 0.3014, 0.3928, 0.2947, 0.448, 0.1703, 0.4236, 0.197, 0.6558, 0.1053, 0.6942, 0.05699, 0.6405, 0.1671, 0.6022, 0.3063, 0.1917, 0.3403, 0.2947, 0.3131, 0.3211, 0.2496, 0.2583, 0.2788, 0.228, 0.2079, 0.782, 0.105, 0.7797, 0.1053, 0.6942, 0.197, 0.6558, 0.6806, 0.8835, 0.6032, 0.8835, 0.6032, 0.8315, 0.6806, 0.8315, 0.06533, 0.3221, 0.1343, 0.3628, 0.1131, 0.3979, 0.04452, 0.3503, 0.08301, 0.2309, 0.1729, 0.2327, 0.1343, 0.3628, 0.06533, 0.3221, 0.3394, 0.7695, 0.2721, 0.8133, 0.2492, 0.7707, 0.3162, 0.7368, 0.6806, 0.8315, 0.6032, 0.8315, 0.6032, 0.7336, 0.6806, 0.7664, 0.3162, 0.7368, 0.2492, 0.7707, 0.2309, 0.654, 0.3209, 0.6543, 0.6032, 0.8835, 0.5937, 0.8885, 0.5937, 0.8315, 0.6032, 0.8315, 0.1343, 0.3628, 0.1526, 0.3848, 0.1397, 0.4189, 0.1131, 0.3979, 0.1729, 0.2327, 0.194, 0.2278, 0.1526, 0.3848, 0.1343, 0.3628, 0.2721, 0.8133, 0.2411, 0.8323, 0.2309, 0.7882, 0.2492, 0.7707, 0.6032, 0.8315, 0.5937, 0.8315, 0.5937, 0.7149, 0.6032, 0.7336, 0.2492, 0.7707, 0.2309, 0.7882, 0.2201, 0.6543, 0.2309, 0.654, 0.3698, 0.3996, 0.4208, 0.4185, 0.3877, 0.4615, 0.3615, 0.4389, 0.07997, 0.7646, 0.04206, 0.7664, 0.04241, 0.7423, 0.03725, 0.7167, 0.07956, 0.7097, 0.3303, 0.3941, 0.3698, 0.3996, 0.3615, 0.4389, 0.3316, 0.4356, 0.3859, 0.322, 0.4074, 0.3016, 0.4213, 0.3428, 0.3836, 0.3571, 0.3448, 0.3408, 0.3836, 0.3571, 0.372, 0.3772, 0.3698, 0.3996, 0.3303, 0.3941, 0.07305, 0.7948, 0.0503, 0.796, 0.04206, 0.7664, 0.07997, 0.7646, 0.07956, 0.7097, 0.03725, 0.7167, 0.04443, 0.6802, 0.06153, 0.6748, 0.3639, 0.3106, 0.3859, 0.322, 0.3836, 0.3571, 0.3448, 0.3408, 0.2496, 0.2583, 0.3131, 0.3211, 0.3014, 0.3928, 0.2105, 0.3868, 0.02538, 0.7926, 0.01259, 0.7902, 0.015, 0.749, 0.03394, 0.7496, 0.4208, 0.4185, 0.43, 0.4229, 0.4006, 0.4697, 0.3877, 0.4615, 0.04206, 0.7664, 0.02538, 0.7926, 0.03394, 0.7496, 0.04241, 0.7423, 0.3836, 0.3571, 0.4213, 0.3428, 0.4331, 0.3847, 0.372, 0.3772, 0.0503, 0.796, 0.0273, 0.8141, 0.02538, 0.7926, 0.04206, 0.7664, 0.03725, 0.7167, 0.02333, 0.6918, 0.02179, 0.6663, 0.04443, 0.6802, 0.4331, 0.3847, 0.443, 0.3856, 0.43, 0.4229, 0.4208, 0.4185, 0.4074, 0.3016, 0.4211, 0.2972, 0.4381, 0.3509, 0.4213, 0.3428, 0.03394, 0.7496, 0.02333, 0.6918, 0.03725, 0.7167, 0.04241, 0.7423, 0.4331, 0.3847, 0.4208, 0.4185, 0.3698, 0.3996, 0.372, 0.3772, 0.01131, 0.6949, 0.002935, 0.6984, 0.0004622, 0.6692, 0.007473, 0.6653, 0.01112, 0.8162, 0.001397, 0.8125, 0.003599, 0.7875, 0.01259, 0.7902, 0.4381, 0.3509, 0.4428, 0.3526, 0.4482, 0.3865, 0.443, 0.3856, 0.443, 0.3856, 0.4482, 0.3865, 0.4355, 0.4233, 0.43, 0.4229, 0.4213, 0.3428, 0.4381, 0.3509, 0.443, 0.3856, 0.4331, 0.3847, 0.03394, 0.7496, 0.015, 0.749, 0.01131, 0.6949, 0.02333, 0.6918, 0.0273, 0.8141, 0.01112, 0.8162, 0.01259, 0.7902, 0.02538, 0.7926, 0.02333, 0.6918, 0.01131, 0.6949, 0.007473, 0.6653, 0.02179, 0.6663, 0.0928, 0.9534, 0.09506, 0.8959, 0.1288, 0.9049, 0.1189, 0.9455, 0.09733, 0.8344, 0.09506, 0.8959, 0.0004544, 0.8909, 0.01838, 0.8446, 0.09506, 0.8959, 0.09733, 0.8344, 0.1288, 0.8525, 0.1288, 0.9049, 0.09506, 0.8959, 0.0928, 0.9534, 0.01377, 0.9446, 0.0004544, 0.8909, 0.015, 0.749, 0.005319, 0.7487, 0.002935, 0.6984, 0.01131, 0.6949, 0.4211, 0.2972, 0.4298, 0.2959, 0.4428, 0.3526, 0.4381, 0.3509, 0.43, 0.4229, 0.4355, 0.4233, 0.407, 0.4742, 0.4006, 0.4697, 0.01259, 0.7902, 0.003599, 0.7875, 0.005319, 0.7487, 0.015, 0.749])
me_cube_002.update()
me_cube_003 = bpy.data.meshes.new('Cube.003')
me_cube_003.from_pydata([(-6.02, -0.2798, -0.06628), (-2.749, -0.1144, 1.335), (-6.02, 1.575, -0.06628), (-2.749, 1.369, 1.335), (-4.259, -0.2798, -0.1922), (-2.211, -0.1144, 0.84), (-4.259, 1.575, -0.1922), (-2.211, 1.369, 0.84), (-5.139, 1.94, -0.1292), (-2.44, 1.734, 1.061), (-5.139, -0.7835, -0.1292), (-2.44, -0.6182, 1.061), (-6.195, 0.6476, -0.05374), (-2.924, 0.6476, 1.348), (-4.084, 0.6476, -0.2047), (-2.035, 0.6476, 0.8275), (-2.44, 0.6476, 1.061), (-5.139, 0.6476, -0.1292), (-6.771, -0.2798, -0.1045), (-6.771, 1.575, -0.1045), (-3.763, -0.2798, -0.3195), (-3.763, 1.575, -0.3195), (-5.267, 2.37, -0.212), (-5.267, -1.209, -0.212), (-7.07, 0.6476, -0.08304), (-3.464, 0.6476, -0.341), (-7.277, -0.3699, -0.328), (-7.277, 1.665, -0.328), (-3.978, -0.3699, -0.564), (-3.978, 1.665, -0.564), (-5.627, 2.606, -0.446), (-5.627, -1.519, -0.446), (-7.606, 0.6476, -0.3045), (-3.649, 0.6476, -0.5875), (-7.198, -0.3699, -0.5502), (-7.198, 1.665, -0.5502), (-4.658, -0.3699, -0.7318), (-4.658, 1.665, -0.7318), (-5.928, 2.248, -0.641), (-5.928, -1.104, -0.641), (-7.471, 0.6476, -0.5451), (-4.415, 0.6476, -0.7564), (-7.198, -0.3699, -0.5502), (-4.658, -0.3699, -0.7318), (-4.658, 1.665, -0.7318), (-6.021, 1.833, -0.7017), (-6.021, -0.7126, -0.7017), (-6.048, 0.7223, -0.7585), (6.02, -0.2798, -0.06628), (2.749, -0.1144, 1.335), (6.02, 1.575, -0.06628), (2.749, 1.369, 1.335), (4.259, -0.2798, -0.1922), (2.211, -0.1144, 0.84), (4.259, 1.575, -0.1922), (2.211, 1.369, 0.84), (5.139, 1.94, -0.1292), (2.44, 1.734, 1.061), (5.139, -0.7835, -0.1292), (2.44, -0.6182, 1.061), (6.195, 0.6476, -0.05374), (2.924, 0.6476, 1.348), (4.084, 0.6476, -0.2047), (2.035, 0.6476, 0.8275), (2.44, 0.6476, 1.061), (5.139, 0.6476, -0.1292), (6.771, -0.2798, -0.1045), (6.771, 1.575, -0.1045), (3.763, -0.2798, -0.3195), (3.763, 1.575, -0.3195), (5.267, 2.37, -0.212), (5.267, -1.209, -0.212), (7.07, 0.6476, -0.08304), (3.464, 0.6476, -0.341), (7.277, -0.3699, -0.328), (7.277, 1.665, -0.328), (3.978, -0.3699, -0.564), (3.978, 1.665, -0.564), (5.627, 2.606, -0.446), (5.627, -1.519, -0.446), (7.606, 0.6476, -0.3045), (3.649, 0.6476, -0.5875), (7.198, -0.3699, -0.5502), (7.198, 1.665, -0.5502), (4.658, -0.3699, -0.7318), (4.658, 1.665, -0.7318), (5.928, 2.248, -0.641), (5.928, -1.104, -0.641), (7.471, 0.6476, -0.5451), (4.415, 0.6476, -0.7564), (7.198, -0.3699, -0.5502), (4.658, -0.3699, -0.7318), (4.658, 1.665, -0.7318), (6.021, 1.833, -0.7017), (6.021, -0.7126, -0.7017), (6.048, 0.7223, -0.7585)], [], [(12, 13, 3, 2), (8, 9, 7, 6), (14, 15, 5, 4), (10, 11, 1, 0), (17, 14, 4, 10), (16, 13, 1, 11), (15, 16, 11, 5), (12, 17, 10, 0), (4, 5, 11, 10), (2, 3, 9, 8), (2, 8, 17, 12), (7, 9, 16, 15), (9, 3, 13, 16), (8, 6, 14, 17), (6, 7, 15, 14), (0, 1, 13, 12), (2, 8, 22, 19), (14, 4, 20, 25), (0, 12, 24, 18), (12, 2, 19, 24), (6, 14, 25, 21), (10, 0, 18, 23), (8, 6, 21, 22), (4, 10, 23, 20), (25, 20, 28, 33), (23, 18, 26, 31), (20, 23, 31, 28), (19, 22, 30, 27), (24, 19, 27, 32), (22, 21, 29, 30), (21, 25, 33, 29), (18, 24, 32, 26), (29, 33, 41, 37), (26, 32, 40, 34), (33, 28, 36, 41), (31, 26, 34, 39), (28, 31, 39, 36), (27, 30, 38, 35), (32, 27, 35, 40), (30, 29, 37, 38), (38, 37, 44, 45), (37, 41, 44), (41, 36, 43), (39, 34, 42, 46), (36, 39, 46, 43), (35, 45, 47, 40), (46, 47, 41, 43), (40, 47, 46, 42), (41, 47, 45, 44), (60, 50, 51, 61), (56, 54, 55, 57), (62, 52, 53, 63), (58, 48, 49, 59), (65, 58, 52, 62), (64, 59, 49, 61), (63, 53, 59, 64), (60, 48, 58, 65), (52, 58, 59, 53), (50, 56, 57, 51), (50, 60, 65, 56), (55, 63, 64, 57), (57, 64, 61, 51), (56, 65, 62, 54), (54, 62, 63, 55), (48, 60, 61, 49), (50, 67, 70, 56), (62, 73, 68, 52), (48, 66, 72, 60), (60, 72, 67, 50), (54, 69, 73, 62), (58, 71, 66, 48), (56, 70, 69, 54), (52, 68, 71, 58), (73, 81, 76, 68), (71, 79, 74, 66), (68, 76, 79, 71), (67, 75, 78, 70), (72, 80, 75, 67), (70, 78, 77, 69), (69, 77, 81, 73), (66, 74, 80, 72), (77, 85, 89, 81), (74, 82, 88, 80), (81, 89, 84, 76), (79, 87, 82, 74), (76, 84, 87, 79), (75, 83, 86, 78), (80, 88, 83, 75), (78, 86, 85, 77), (86, 93, 92, 85), (85, 92, 89), (89, 91, 84), (87, 94, 90, 82), (84, 91, 94, 87), (83, 88, 95, 93), (94, 91, 89, 95), (88, 90, 94, 95), (89, 92, 93, 95), (38, 45, 35), (86, 83, 93)])
me_cube_003.polygons.foreach_set('use_smooth', [True] * 100)
_uv = me_cube_003.uv_layers.new(name='UVMap')
_uv.uv.foreach_set('vector', [0.8586, 0.6064, 0.8835, 0.4743, 0.9115, 0.4736, 0.8942, 0.6071, 0.9195, 0.5814, 0.9321, 0.4704, 0.95, 0.4668, 0.9423, 0.5534, 0.9386, 0.845, 0.9386, 0.9317, 0.9097, 0.926, 0.9034, 0.8393, 0.8775, 0.811, 0.8875, 0.9222, 0.8631, 0.919, 0.8492, 0.7851, 0.2983, 0.8824, 0.3376, 0.8898, 0.3245, 0.923, 0.2882, 0.9355, 0.4071, 0.78, 0.3861, 0.7758, 0.3974, 0.7486, 0.4164, 0.733, 0.4244, 0.7835, 0.4071, 0.78, 0.4164, 0.733, 0.4244, 0.7539, 0.259, 0.875, 0.2983, 0.8824, 0.2882, 0.9355, 0.259, 0.9106, 0.9034, 0.8393, 0.9097, 0.926, 0.8875, 0.9222, 0.8775, 0.811, 0.8942, 0.6071, 0.9115, 0.4736, 0.9321, 0.4704, 0.9195, 0.5814, 0.2721, 0.8418, 0.3074, 0.8344, 0.2983, 0.8824, 0.259, 0.875, 0.4134, 0.8092, 0.3989, 0.8203, 0.4071, 0.78, 0.4244, 0.7835, 0.3989, 0.8203, 0.3864, 0.8038, 0.3861, 0.7758, 0.4071, 0.78, 0.3074, 0.8344, 0.3376, 0.8542, 0.3376, 0.8898, 0.2983, 0.8824, 0.9423, 0.5534, 0.95, 0.4668, 0.9775, 0.4611, 0.9775, 0.5477, 0.8492, 0.7851, 0.8631, 0.919, 0.8336, 0.9174, 0.8135, 0.7845, 0.9021, 0.2834, 0.904, 0.3176, 0.8918, 0.313, 0.887, 0.2646, 0.6836, 0.5545, 0.72, 0.5473, 0.7158, 0.5619, 0.6884, 0.5831, 0.7746, 0.5026, 0.7818, 0.4611, 0.8227, 0.4645, 0.8019, 0.4996, 0.9238, 0.2485, 0.9021, 0.2834, 0.887, 0.2646, 0.889, 0.2255, 0.9049, 0.3545, 0.9238, 0.3921, 0.8943, 0.4075, 0.8952, 0.3683, 0.7497, 0.5302, 0.7746, 0.5026, 0.8019, 0.4996, 0.7602, 0.5359, 0.904, 0.3176, 0.9049, 0.3545, 0.8952, 0.3683, 0.8918, 0.313, 0.72, 0.5473, 0.7497, 0.5302, 0.7602, 0.5359, 0.7158, 0.5619, 0.6884, 0.5831, 0.7158, 0.5619, 0.7256, 0.5657, 0.6988, 0.5925, 0.7602, 0.5359, 0.8019, 0.4996, 0.8234, 0.5087, 0.7715, 0.5389, 0.7158, 0.5619, 0.7602, 0.5359, 0.7715, 0.5389, 0.7256, 0.5657, 0.887, 0.2646, 0.8918, 0.313, 0.8822, 0.3051, 0.8703, 0.2594, 0.889, 0.2255, 0.887, 0.2646, 0.8703, 0.2594, 0.8599, 0.2213, 0.8918, 0.313, 0.8952, 0.3683, 0.8855, 0.3618, 0.8822, 0.3051, 0.8952, 0.3683, 0.8943, 0.4075, 0.8785, 0.4044, 0.8855, 0.3618, 0.8019, 0.4996, 0.8227, 0.4645, 0.8493, 0.4746, 0.8234, 0.5087, 0.8855, 0.3618, 0.8785, 0.4044, 0.8405, 0.3829, 0.8683, 0.3411, 0.8234, 0.5087, 0.8493, 0.4746, 0.8576, 0.4845, 0.8274, 0.5163, 0.6988, 0.5925, 0.7256, 0.5657, 0.7496, 0.5701, 0.7331, 0.608, 0.7715, 0.5389, 0.8234, 0.5087, 0.8274, 0.5163, 0.7839, 0.543, 0.7256, 0.5657, 0.7715, 0.5389, 0.7839, 0.543, 0.7496, 0.5701, 0.8703, 0.2594, 0.8822, 0.3051, 0.8727, 0.2993, 0.8644, 0.2629, 0.8599, 0.2213, 0.8703, 0.2594, 0.8644, 0.2629, 0.8482, 0.2272, 0.8822, 0.3051, 0.8855, 0.3618, 0.8683, 0.3411, 0.8727, 0.2993, 0.8727, 0.2993, 0.8683, 0.3411, 0.8672, 0.3411, 0.8612, 0.297, 0.8683, 0.3411, 0.8405, 0.3829, 0.8672, 0.3411, 0.7331, 0.608, 0.7496, 0.5701, 0.7501, 0.5707, 0.7839, 0.543, 0.8274, 0.5163, 0.8424, 0.5607, 0.7946, 0.5509, 0.7496, 0.5701, 0.7839, 0.543, 0.7946, 0.5509, 0.7501, 0.5707, 0.8644, 0.2629, 0.8612, 0.297, 0.8068, 0.295, 0.8482, 0.2272, 0.7946, 0.5509, 0.8011, 0.6091, 0.7331, 0.608, 0.7501, 0.5707, 0.8576, 0.5997, 0.8011, 0.6091, 0.7946, 0.5509, 0.8424, 0.5607, 0.8405, 0.3829, 0.8068, 0.295, 0.8612, 0.297, 0.8672, 0.3411, 0.8415, 0.001176, 0.8772, 0.0004544, 0.8945, 0.134, 0.8665, 0.1333, 0.9025, 0.0262, 0.9253, 0.05416, 0.933, 0.1408, 0.9151, 0.1372, 0.8087, 0.8843, 0.7736, 0.89, 0.7798, 0.8033, 0.8087, 0.7976, 0.7476, 0.9183, 0.7193, 0.9442, 0.7332, 0.8103, 0.7576, 0.8071, 0.3778, 0.8824, 0.3677, 0.9355, 0.3385, 0.9106, 0.3385, 0.875, 0.4071, 0.6852, 0.4164, 0.7321, 0.3974, 0.7166, 0.3861, 0.6894, 0.4244, 0.6817, 0.4244, 0.7112, 0.4164, 0.7321, 0.4071, 0.6852, 0.4171, 0.8898, 0.404, 0.923, 0.3677, 0.9355, 0.3778, 0.8824, 0.7736, 0.89, 0.7476, 0.9183, 0.7576, 0.8071, 0.7798, 0.8033, 0.8772, 0.0004544, 0.9025, 0.0262, 0.9151, 0.1372, 0.8945, 0.134, 0.4171, 0.8542, 0.4171, 0.8898, 0.3778, 0.8824, 0.3869, 0.8344, 0.4134, 0.656, 0.4244, 0.6817, 0.4071, 0.6852, 0.3989, 0.6449, 0.3989, 0.6449, 0.4071, 0.6852, 0.3861, 0.6894, 0.3864, 0.6614, 0.3869, 0.8344, 0.3778, 0.8824, 0.3385, 0.875, 0.3515, 0.8418, 0.9253, 0.05416, 0.9605, 0.05987, 0.9605, 0.1465, 0.933, 0.1408, 0.7193, 0.9442, 0.6836, 0.9448, 0.7037, 0.8119, 0.7332, 0.8103, 0.5491, 0.8376, 0.5346, 0.856, 0.5386, 0.8086, 0.5509, 0.804, 0.8126, 0.781, 0.7875, 0.7967, 0.784, 0.7608, 0.7937, 0.7472, 0.7906, 0.6753, 0.7754, 0.6557, 0.7848, 0.6206, 0.8126, 0.6445, 0.5709, 0.8711, 0.5375, 0.8942, 0.5346, 0.856, 0.5491, 0.8376, 0.5519, 0.766, 0.5421, 0.7518, 0.5439, 0.7149, 0.5709, 0.7303, 0.7884, 0.7103, 0.7773, 0.7058, 0.7754, 0.6557, 0.7906, 0.6753, 0.5509, 0.804, 0.5386, 0.8086, 0.5421, 0.7518, 0.5519, 0.766, 0.7937, 0.7472, 0.784, 0.7608, 0.7773, 0.7058, 0.7884, 0.7103, 0.7875, 0.7967, 0.7732, 0.7955, 0.7741, 0.7554, 0.784, 0.7608, 0.7773, 0.7058, 0.768, 0.6986, 0.7563, 0.6478, 0.7754, 0.6557, 0.784, 0.7608, 0.7741, 0.7554, 0.768, 0.6986, 0.7773, 0.7058, 0.5346, 0.856, 0.5186, 0.8613, 0.5289, 0.817, 0.5386, 0.8086, 0.5375, 0.8942, 0.509, 0.8992, 0.5186, 0.8613, 0.5346, 0.856, 0.5386, 0.8086, 0.5289, 0.817, 0.532, 0.7578, 0.5421, 0.7518, 0.5421, 0.7518, 0.532, 0.7578, 0.5291, 0.7168, 0.5439, 0.7149, 0.7754, 0.6557, 0.7563, 0.6478, 0.7618, 0.61, 0.7848, 0.6206, 0.532, 0.7578, 0.5132, 0.7786, 0.4942, 0.7332, 0.5291, 0.7168, 0.7563, 0.6478, 0.7489, 0.65, 0.7503, 0.6108, 0.7618, 0.61, 0.7732, 0.7955, 0.7385, 0.7825, 0.753, 0.7368, 0.7741, 0.7554, 0.768, 0.6986, 0.7593, 0.6934, 0.7489, 0.65, 0.7563, 0.6478, 0.7741, 0.7554, 0.753, 0.7368, 0.7593, 0.6934, 0.768, 0.6986, 0.5186, 0.8613, 0.5128, 0.858, 0.5201, 0.8226, 0.5289, 0.817, 0.509, 0.8992, 0.4972, 0.8938, 0.5128, 0.858, 0.5186, 0.8613, 0.5289, 0.817, 0.5201, 0.8226, 0.5132, 0.7786, 0.532, 0.7578, 0.5201, 0.8226, 0.5097, 0.825, 0.5123, 0.7785, 0.5132, 0.7786, 0.5132, 0.7786, 0.5123, 0.7785, 0.4942, 0.7332, 0.7385, 0.7825, 0.7522, 0.7366, 0.753, 0.7368, 0.7593, 0.6934, 0.7501, 0.6911, 0.7483, 0.6497, 0.7489, 0.65, 0.753, 0.7368, 0.7522, 0.7366, 0.7501, 0.6911, 0.7593, 0.6934, 0.5128, 0.858, 0.4972, 0.8938, 0.4491, 0.8234, 0.5097, 0.825, 0.7501, 0.6911, 0.7522, 0.7366, 0.7385, 0.7825, 0.6836, 0.7058, 0.6956, 0.6296, 0.7483, 0.6497, 0.7501, 0.6911, 0.6836, 0.7058, 0.4942, 0.7332, 0.5123, 0.7785, 0.5097, 0.825, 0.4491, 0.8234, 0.8727, 0.2993, 0.8612, 0.297, 0.8644, 0.2629, 0.5201, 0.8226, 0.5128, 0.858, 0.5097, 0.825])
me_cube_003.update()
me_plane = bpy.data.meshes.new('Plane')
me_plane.from_pydata([(-1.521, -4.04, -1.225), (0.9965, -4.476, -1.478), (-1.45, -0.1925, 1.005), (1.252, -0.4542, 0.8534), (-2.711, -2.698, -0.4469), (2.328, -2.916, -0.5732), (-0.2621, -4.258, -1.351), (-0.1912, -2.807, -0.51), (-0.8935, -0.2464, 0.9738), (-0.5594, -0.2788, 0.9551), (-0.5938, -0.7292, 0.694)], [], [(7, 5, 3, 9, 10), (6, 1, 5, 7), (0, 6, 7, 4), (4, 7, 10, 8, 2)])
_uv = me_plane.uv_layers.new(name='UVMap')
_uv.uv.foreach_set('vector', [0.7675, 0.1104, 0.7512, 0.2204, 0.6375, 0.1493, 0.6444, 0.06925, 0.6672, 0.07227, 0.8406, 0.1219, 0.8406, 0.1785, 0.7512, 0.2204, 0.7675, 0.1104, 0.8406, 0.06532, 0.8406, 0.1219, 0.7675, 0.1104, 0.7839, 0.0004544, 0.7839, 0.0004544, 0.7675, 0.1104, 0.6672, 0.07227, 0.6457, 0.05448, 0.6478, 0.02989])
me_plane.update()
me_plane_001 = bpy.data.meshes.new('Plane.001')
me_plane_001.from_pydata([(8.593, -0.8481, 0.03705), (10.59, -0.8481, 0.03705), (7.381, 0.5176, -0.164), (8.851, 0.4288, -0.1753), (4.412, -1.935, 1.034), (6.412, -1.935, 1.034), (12.63, -1.241, 2.162), (14.63, -1.241, 2.162), (13.2, -0.04709, 2.892), (14.71, -0.135, 2.881), (7.963, 0.4913, -0.06197), (9.435, 0.4011, -0.07843), (12.73, -0.03089, 2.773), (14.24, -0.1188, 2.762)], [], [(0, 1, 3, 2), (1, 0, 4, 5), (5, 4, 6, 7), (7, 6, 8, 9), (2, 3, 11, 10), (9, 8, 12, 13)])
_uv = me_plane_001.uv_layers.new(name='UVMap')
_uv.uv.foreach_set('vector', [0.5169, 0.1511, 0.4886, 0.2331, 0.4602, 0.1433, 0.4775, 0.08184, 0.4886, 0.2331, 0.5169, 0.1511, 0.6366, 0.0004544, 0.6083, 0.08249, 0.6083, 0.08249, 0.6366, 0.0004544, 0.5745, 0.3564, 0.5462, 0.4385, 0.5462, 0.4385, 0.5745, 0.3564, 0.624, 0.3993, 0.5993, 0.4602, 0.4775, 0.08184, 0.4602, 0.1433, 0.4491, 0.1666, 0.4662, 0.1049, 0.5993, 0.4602, 0.624, 0.3993, 0.6366, 0.3825, 0.6119, 0.4433])
me_plane_001.update()
me_cube_005 = bpy.data.meshes.new('Cube.005')
me_cube_005.from_pydata([(-1.171, 0.2897, 0.5459), (-1.157, 0.9113, 1.31), (-1.18, 1.054, -0.07566), (-1.166, 1.676, 0.6889), (-0.1858, 0.2875, 0.5291), (-0.1714, 0.9091, 1.294), (-0.1948, 1.052, -0.09246), (-0.1804, 1.674, 0.6721)], [], [(0, 1, 3, 2), (2, 3, 7, 6), (6, 7, 5, 4), (4, 5, 1, 0), (2, 6, 4, 0), (7, 3, 1, 5)])
_uv = me_cube_005.uv_layers.new(name='UVMap')
_uv.uv.foreach_set('vector', [0.3861, 0.644, 0.3861, 0.602, 0.4281, 0.602, 0.4281, 0.644, 0.6795, 0.3993, 0.6795, 0.4413, 0.6375, 0.4413, 0.6375, 0.3993, 0.4281, 0.5171, 0.4281, 0.5591, 0.3861, 0.5591, 0.3861, 0.5171, 0.6804, 0.3993, 0.7224, 0.3993, 0.7224, 0.4413, 0.6804, 0.4413, 0.4281, 0.4751, 0.4281, 0.5171, 0.3861, 0.5171, 0.3861, 0.4751, 0.4281, 0.56, 0.4281, 0.602, 0.3861, 0.602, 0.3861, 0.56])
me_cube_005.update()

# ---- objects
ob_cone_001 = bpy.data.objects.new('Cone.001', me_cone_001)
ob_head = bpy.data.objects.new('head', me_cube)
ob_light = bpy.data.objects.new('Light', light_light)
ob_camera = bpy.data.objects.new('Camera', cam_camera)
ob_ref = bpy.data.objects.new('ref', None)
ob_ears = bpy.data.objects.new('ears', me_cube_001)
ob_body = bpy.data.objects.new('body', me_cube_002)
ob_arms = bpy.data.objects.new('arms', me_cube_003)
ob_hat = bpy.data.objects.new('hat', me_plane)
ob_hat_straps = bpy.data.objects.new('hat straps', me_plane_001)
ob_strapcube = bpy.data.objects.new('strapcube', me_cube_005)

# ---- transforms, parenting, visibility, modifiers, constraints
ob_cone_001.location = (0.0, 0.0, 0.0)
ob_head.location = (1.228, 0.0, 6.642)
ob_head.lock_rotations_4d = False
ob_head.empty_display_type = 'ARROWS'
ob_head.lineart.crease_threshold = 0.0
ob_light.location = (4.076, 1.005, 5.904)
ob_light.rotation_euler = (0.6503, 0.05522, 1.866)
ob_light.lock_rotations_4d = False
ob_light.empty_display_type = 'ARROWS'
ob_light.color = (0.0, 0.0, 0.0, 0.0)
ob_light.lineart.crease_threshold = 0.0
ob_camera.location = (9.076, -7.858, 8.086)
ob_camera.rotation_euler = (1.241, 0.005854, 0.705)
ob_camera.lock_rotations_4d = False
ob_camera.empty_display_type = 'ARROWS'
ob_camera.color = (0.0, 0.0, 0.0, 0.0)
ob_camera.display_type = 'WIRE'
ob_camera.lineart.crease_threshold = 0.0
ob_ref.location = (0.03919, 2.106, 2.877)
ob_ref.rotation_euler = (1.571, -0.0, -0.0)
ob_ref.empty_display_type = 'IMAGE'
ob_ref.empty_display_size = 9.966
ob_ref.empty_image_offset = (-0.2508, -0.2508)
ob_ref.use_empty_image_alpha = True
ob_ref.color = (1.0, 1.0, 1.0, 0.02439)
ob_ears.location = (0.0, 0.0, 6.492)
ob_ears.scale = (0.4021, 1.0, 0.4019)
ob_body.location = (1.224, 0.08663, 5.234)
ob_body.scale = (0.3048, 0.3484, 0.574)
ob_arms.location = (1.212, 0.0, 3.611)
ob_arms.scale = (0.2571, 0.2465, 1.193)
ob_hat.location = (1.326, 0.0, 9.568)
ob_hat.rotation_euler = (1.571, -0.0, 0.0)
ob_hat_straps.location = (-0.1779, -0.2957, 6.783)
ob_hat_straps.rotation_euler = (1.344, 0.327, 1.436)
ob_hat_straps.scale = (0.06978, 1.0, 1.0)
ob_strapcube.location = (1.338, -0.7881, 5.031)
ob_strapcube.scale = (0.1504, 0.1504, 0.1504)

# ---- collection membership
scene.collection.objects.link(ob_cone_001)
col_collection.objects.link(ob_head)
col_collection.objects.link(ob_light)
col_collection.objects.link(ob_camera)
col_collection.objects.link(ob_ref)
col_collection.objects.link(ob_ears)
col_collection.objects.link(ob_body)
col_collection.objects.link(ob_arms)
col_collection.objects.link(ob_hat)
col_collection.objects.link(ob_hat_straps)
col_collection.objects.link(ob_strapcube)

# ---- scene / render settings (as saved in the file)
scene.camera = ob_camera
scene.frame_start = 1; scene.frame_end = 250; scene.frame_set(0)
scene.render.engine = 'BLENDER_EEVEE_NEXT'
scene.cycles.sampling_pattern = 'TABULATED_SOBOL'
scene.cycles.use_light_tree = False
scene.view_settings.view_transform = 'Filmic'
bpy.context.view_layer.update()
